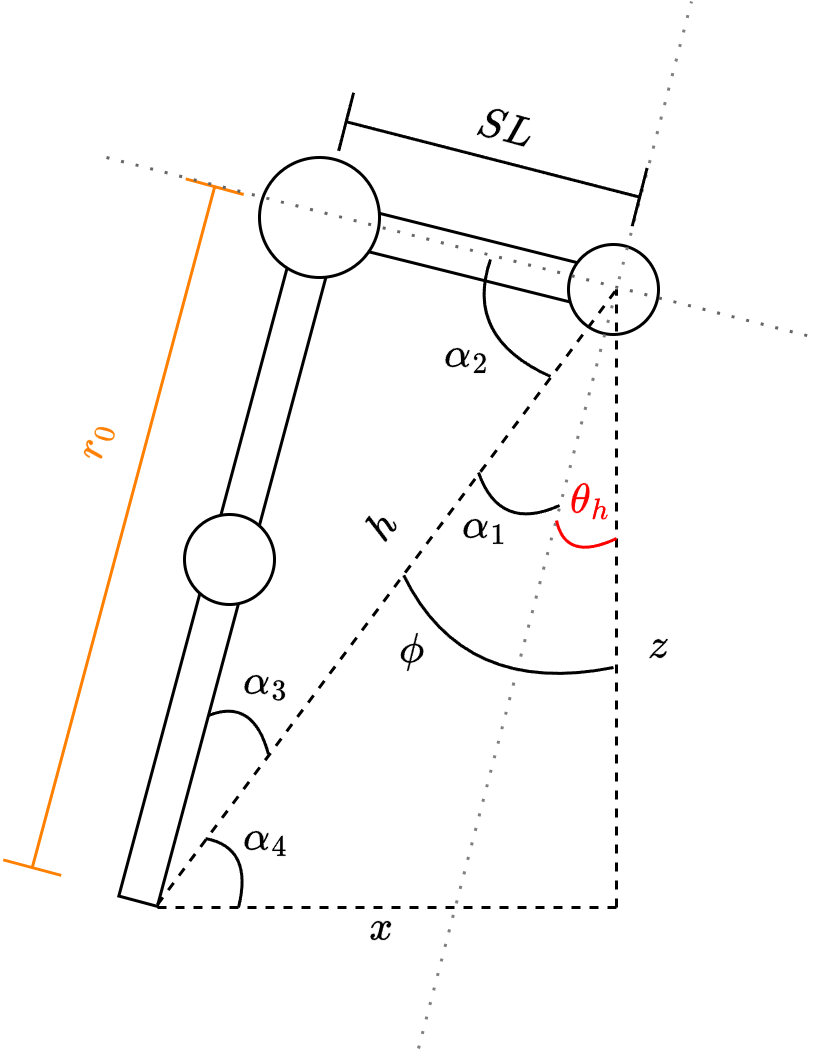

The diagram above was exported from draw.io. Its source (the exported page's mxGraphModel, read from the mxfile embedded in the PNG):
<mxGraphModel dx="1434" dy="884" grid="1" gridSize="10" guides="1" tooltips="1" connect="1" arrows="1" fold="1" page="1" pageScale="1" pageWidth="827" pageHeight="1169" math="1" shadow="0">
  <root>
    <mxCell id="0" />
    <mxCell id="1" parent="0" />
    <mxCell id="upEFsOhWAE27hWcri2FI-1" value="" style="rounded=0;whiteSpace=wrap;html=1;rotation=-75;" parent="1" vertex="1">
      <mxGeometry x="199.99999999999997" y="365" width="220" height="13.3" as="geometry" />
    </mxCell>
    <mxCell id="upEFsOhWAE27hWcri2FI-2" value="" style="rounded=0;whiteSpace=wrap;html=1;rotation=14;" parent="1" vertex="1">
      <mxGeometry x="354.98" y="257.91" width="87" height="13.3" as="geometry" />
    </mxCell>
    <mxCell id="upEFsOhWAE27hWcri2FI-4" value="" style="ellipse;whiteSpace=wrap;html=1;aspect=fixed;" parent="1" vertex="1">
      <mxGeometry x="322" y="230" width="40" height="40" as="geometry" />
    </mxCell>
    <mxCell id="upEFsOhWAE27hWcri2FI-5" value="" style="ellipse;whiteSpace=wrap;html=1;aspect=fixed;" parent="1" vertex="1">
      <mxGeometry x="297" y="349" width="30" height="30" as="geometry" />
    </mxCell>
    <mxCell id="upEFsOhWAE27hWcri2FI-7" value="" style="endArrow=none;html=1;rounded=0;dashed=1;" parent="1" edge="1">
      <mxGeometry width="50" height="50" relative="1" as="geometry">
        <mxPoint x="288" y="480" as="sourcePoint" />
        <mxPoint x="443" y="480" as="targetPoint" />
      </mxGeometry>
    </mxCell>
    <mxCell id="upEFsOhWAE27hWcri2FI-9" value="" style="ellipse;whiteSpace=wrap;html=1;aspect=fixed;" parent="1" vertex="1">
      <mxGeometry x="425" y="259" width="30" height="30" as="geometry" />
    </mxCell>
    <mxCell id="upEFsOhWAE27hWcri2FI-6" value="" style="endArrow=none;dashed=1;html=1;rounded=0;dashPattern=1 4;strokeColor=#808080;" parent="1" edge="1">
      <mxGeometry width="50" height="50" relative="1" as="geometry">
        <mxPoint x="375" y="527" as="sourcePoint" />
        <mxPoint x="466" y="178" as="targetPoint" />
      </mxGeometry>
    </mxCell>
    <mxCell id="upEFsOhWAE27hWcri2FI-8" value="" style="endArrow=none;html=1;rounded=0;dashed=1;" parent="1" edge="1">
      <mxGeometry width="50" height="50" relative="1" as="geometry">
        <mxPoint x="441" y="480" as="sourcePoint" />
        <mxPoint x="441" y="274" as="targetPoint" />
      </mxGeometry>
    </mxCell>
    <mxCell id="upEFsOhWAE27hWcri2FI-13" value="\(x\)" style="text;html=1;align=center;verticalAlign=middle;whiteSpace=wrap;rounded=0;" parent="1" vertex="1">
      <mxGeometry x="333" y="472" width="60" height="30" as="geometry" />
    </mxCell>
    <mxCell id="upEFsOhWAE27hWcri2FI-14" value="\(z\)" style="text;html=1;align=center;verticalAlign=middle;whiteSpace=wrap;rounded=0;" parent="1" vertex="1">
      <mxGeometry x="425" y="378.3" width="60" height="30" as="geometry" />
    </mxCell>
    <mxCell id="upEFsOhWAE27hWcri2FI-16" value="" style="endArrow=none;html=1;rounded=0;strokeColor=#FF0000;curved=1;fontColor=#FF0000;" parent="1" edge="1">
      <mxGeometry width="50" height="50" relative="1" as="geometry">
        <mxPoint x="421" y="351" as="sourcePoint" />
        <mxPoint x="441" y="357" as="targetPoint" />
        <Array as="points">
          <mxPoint x="424" y="365" />
        </Array>
      </mxGeometry>
    </mxCell>
    <mxCell id="upEFsOhWAE27hWcri2FI-17" value="\(\theta_h\)" style="text;html=1;align=center;verticalAlign=middle;whiteSpace=wrap;rounded=0;fontColor=#FF0000;" parent="1" vertex="1">
      <mxGeometry x="403" y="330" width="60" height="30" as="geometry" />
    </mxCell>
    <mxCell id="upEFsOhWAE27hWcri2FI-19" value="" style="shape=crossbar;whiteSpace=wrap;html=1;rounded=1;direction=south;fontFamily=Helvetica;fontSize=11;fontColor=default;labelBackgroundColor=default;rotation=-75.6;" parent="1" vertex="1">
      <mxGeometry x="389.8" y="180.14" width="20" height="101" as="geometry" />
    </mxCell>
    <mxCell id="upEFsOhWAE27hWcri2FI-20" value="\(SL\)" style="text;html=1;align=center;verticalAlign=middle;whiteSpace=wrap;rounded=0;rotation=15;" parent="1" vertex="1">
      <mxGeometry x="374" y="206" width="60" height="30" as="geometry" />
    </mxCell>
    <mxCell id="upEFsOhWAE27hWcri2FI-22" value="" style="shape=crossbar;whiteSpace=wrap;html=1;rounded=1;direction=south;fontFamily=Helvetica;fontSize=11;fontColor=#FF8000;labelBackgroundColor=default;rotation=-165;strokeColor=#FF8000;" parent="1" vertex="1">
      <mxGeometry x="266.66" y="235.72" width="20" height="235" as="geometry" />
    </mxCell>
    <mxCell id="upEFsOhWAE27hWcri2FI-23" value="\(r_0\)" style="text;html=1;align=center;verticalAlign=middle;whiteSpace=wrap;rounded=0;rotation=-75;fontColor=#FF8000;" parent="1" vertex="1">
      <mxGeometry x="237" y="310" width="60" height="30" as="geometry" />
    </mxCell>
    <mxCell id="upEFsOhWAE27hWcri2FI-24" value="" style="endArrow=none;html=1;rounded=0;dashed=1;" parent="1" edge="1">
      <mxGeometry width="50" height="50" relative="1" as="geometry">
        <mxPoint x="288" y="479" as="sourcePoint" />
        <mxPoint x="441" y="274" as="targetPoint" />
      </mxGeometry>
    </mxCell>
    <mxCell id="upEFsOhWAE27hWcri2FI-25" value="\(h\)" style="text;html=1;align=center;verticalAlign=middle;whiteSpace=wrap;rounded=0;rotation=-51.5;" parent="1" vertex="1">
      <mxGeometry x="333" y="338.22" width="60" height="30" as="geometry" />
    </mxCell>
    <mxCell id="upEFsOhWAE27hWcri2FI-28" value="" style="endArrow=none;html=1;rounded=0;strokeColor=default;align=center;verticalAlign=middle;fontFamily=Helvetica;fontSize=11;fontColor=default;labelBackgroundColor=default;curved=1;exitX=0.364;exitY=1.017;exitDx=0;exitDy=0;exitPerimeter=0;" parent="1" source="upEFsOhWAE27hWcri2FI-25" edge="1">
      <mxGeometry width="50" height="50" relative="1" as="geometry">
        <mxPoint x="378" y="358" as="sourcePoint" />
        <mxPoint x="440" y="400" as="targetPoint" />
        <Array as="points">
          <mxPoint x="390" y="410" />
        </Array>
      </mxGeometry>
    </mxCell>
    <mxCell id="upEFsOhWAE27hWcri2FI-29" value="\(\phi\)" style="text;html=1;align=center;verticalAlign=middle;whiteSpace=wrap;rounded=0;" parent="1" vertex="1">
      <mxGeometry x="343" y="379" width="60" height="30" as="geometry" />
    </mxCell>
    <mxCell id="upEFsOhWAE27hWcri2FI-30" value="" style="endArrow=none;html=1;rounded=0;strokeColor=default;align=center;verticalAlign=middle;fontFamily=Helvetica;fontSize=11;fontColor=default;labelBackgroundColor=default;curved=1;" parent="1" edge="1">
      <mxGeometry width="50" height="50" relative="1" as="geometry">
        <mxPoint x="304" y="457" as="sourcePoint" />
        <mxPoint x="315" y="480" as="targetPoint" />
        <Array as="points">
          <mxPoint x="320" y="460" />
        </Array>
      </mxGeometry>
    </mxCell>
    <mxCell id="upEFsOhWAE27hWcri2FI-31" value="\(\alpha_4\)" style="text;html=1;align=center;verticalAlign=middle;whiteSpace=wrap;rounded=0;" parent="1" vertex="1">
      <mxGeometry x="295" y="442" width="60" height="30" as="geometry" />
    </mxCell>
    <mxCell id="upEFsOhWAE27hWcri2FI-32" value="" style="endArrow=none;dashed=1;html=1;rounded=0;dashPattern=1 4;strokeColor=#666666;" parent="1" edge="1">
      <mxGeometry width="50" height="50" relative="1" as="geometry">
        <mxPoint x="271" y="230" as="sourcePoint" />
        <mxPoint x="507" y="290" as="targetPoint" />
      </mxGeometry>
    </mxCell>
    <mxCell id="upEFsOhWAE27hWcri2FI-33" value="" style="endArrow=none;html=1;rounded=0;strokeColor=default;align=center;verticalAlign=middle;fontFamily=Helvetica;fontSize=11;fontColor=default;labelBackgroundColor=default;curved=1;" parent="1" edge="1">
      <mxGeometry width="50" height="50" relative="1" as="geometry">
        <mxPoint x="399" y="264" as="sourcePoint" />
        <mxPoint x="419" y="303" as="targetPoint" />
        <Array as="points">
          <mxPoint x="390" y="290" />
        </Array>
      </mxGeometry>
    </mxCell>
    <mxCell id="upEFsOhWAE27hWcri2FI-34" value="\(\alpha_2\)" style="text;html=1;align=center;verticalAlign=middle;whiteSpace=wrap;rounded=0;" parent="1" vertex="1">
      <mxGeometry x="362" y="281.14" width="60" height="30" as="geometry" />
    </mxCell>
    <mxCell id="upEFsOhWAE27hWcri2FI-35" value="" style="endArrow=none;html=1;rounded=0;strokeColor=default;align=center;verticalAlign=middle;fontFamily=Helvetica;fontSize=11;fontColor=default;labelBackgroundColor=default;curved=1;" parent="1" edge="1">
      <mxGeometry width="50" height="50" relative="1" as="geometry">
        <mxPoint x="305" y="416" as="sourcePoint" />
        <mxPoint x="325" y="429" as="targetPoint" />
        <Array as="points">
          <mxPoint x="320" y="410" />
        </Array>
      </mxGeometry>
    </mxCell>
    <mxCell id="upEFsOhWAE27hWcri2FI-36" value="\(\alpha_3\)" style="text;html=1;align=center;verticalAlign=middle;whiteSpace=wrap;rounded=0;" parent="1" vertex="1">
      <mxGeometry x="294.98" y="390" width="60" height="30" as="geometry" />
    </mxCell>
    <mxCell id="upEFsOhWAE27hWcri2FI-37" value="" style="endArrow=none;html=1;rounded=0;strokeColor=default;align=center;verticalAlign=middle;fontFamily=Helvetica;fontSize=11;fontColor=default;labelBackgroundColor=default;curved=1;" parent="1" edge="1">
      <mxGeometry width="50" height="50" relative="1" as="geometry">
        <mxPoint x="395" y="335" as="sourcePoint" />
        <mxPoint x="422" y="346" as="targetPoint" />
        <Array as="points">
          <mxPoint x="402" y="355" />
        </Array>
      </mxGeometry>
    </mxCell>
    <mxCell id="upEFsOhWAE27hWcri2FI-38" value="\(\alpha_1\)" style="text;html=1;align=center;verticalAlign=middle;whiteSpace=wrap;rounded=0;" parent="1" vertex="1">
      <mxGeometry x="368.48" y="338.22" width="60" height="30" as="geometry" />
    </mxCell>
  </root>
</mxGraphModel>